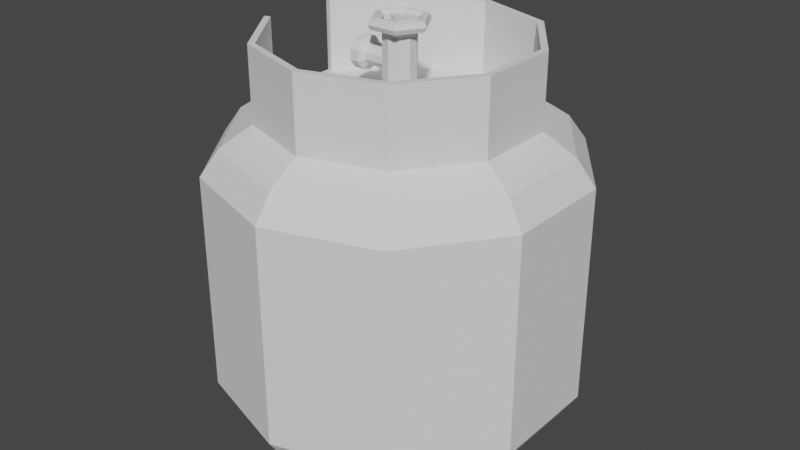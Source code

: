 # Source: gas-base.blend  (saved by Blender 2.82.7; exported with 4.5.12 LTS)
import bpy
from mathutils import Matrix  # noqa: F401  (used for matrix-valued properties, if any)

bpy.ops.wm.read_factory_settings(use_empty=True)
scene = bpy.context.scene
scene.name = 'Scene'

# ---- collections
col_collection = bpy.data.collections.new('Collection'); scene.collection.children.link(col_collection)

# ---- world
world_world = bpy.data.worlds.new('World'); scene.world = world_world
world_world.use_nodes = True; world_world.node_tree.nodes.clear()
_N = world_world.node_tree.nodes; _L = world_world.node_tree.links
n0 = _N.new('ShaderNodeOutputWorld'); n0.name = 'World Output'; n0.location = (300, 300)
n1 = _N.new('ShaderNodeBackground'); n1.name = 'Background'; n1.location = (10, 300)
n1.inputs[0].default_value = (0.05088, 0.05088, 0.05088, 1.0)
_L.new(n1.outputs[0], n0.inputs[0])
n0.is_active_output = True
world_world.color = (0.05088, 0.05088, 0.05088)
world_world.use_sun_shadow = False
world_world.sun_shadow_jitter_overblur = 0.0

# ---- meshes
me_cylinder = bpy.data.meshes.new('Cylinder')
me_cylinder.from_pydata([(0.0, 1.0, -0.2), (0.0, 1.0, 1.0), (0.5878, 0.809, -0.2), (0.5878, 0.809, 1.0), (0.9511, 0.309, -0.2), (0.9511, 0.309, 1.0), (0.9511, -0.309, -0.2), (0.9511, -0.309, 1.0), (0.5878, -0.809, -0.2), (0.5878, -0.809, 1.0), (-8.742e-08, -1.0, -0.2), (-8.742e-08, -1.0, 1.0), (-0.5878, -0.809, -0.2), (-0.5878, -0.809, 1.0), (-0.9511, -0.309, -0.2), (-0.9511, -0.309, 1.0), (-0.9511, 0.309, -0.2), (-0.9511, 0.309, 1.0), (-0.5878, 0.809, -0.2), (-0.5878, 0.809, 1.0), (0.529, 0.7281, 1.138), (6.631e-09, 0.9, 1.138), (0.856, 0.2781, 1.138), (0.856, -0.2781, 1.138), (0.529, -0.7281, 1.138), (-7.205e-08, -0.9, 1.138), (-0.529, -0.7281, 1.138), (-0.856, -0.2781, 1.138), (-0.856, 0.2781, 1.138), (-0.529, 0.7281, 1.138), (0.4761, 0.6553, 1.199), (4.841e-09, 0.81, 1.199), (0.7704, 0.2503, 1.199), (0.7704, -0.2503, 1.199), (0.4761, -0.6553, 1.199), (-6.597e-08, -0.81, 1.199), (-0.4761, -0.6553, 1.199), (-0.7704, -0.2503, 1.199), (-0.7704, 0.2503, 1.199), (-0.4761, 0.6553, 1.199), (0.4285, 0.5898, 1.249), (2.767e-09, 0.729, 1.249), (0.6933, 0.2253, 1.249), (0.6933, -0.2253, 1.249), (0.4285, -0.5898, 1.249), (-6.096e-08, -0.729, 1.249), (-0.4285, -0.5898, 1.249), (-0.6933, -0.2253, 1.249), (-0.6933, 0.2253, 1.249), (-0.4285, 0.5898, 1.249), (0.4071, 0.5603, 1.249), (3.225e-09, 0.6925, 1.249), (0.6587, 0.214, 1.249), (0.6587, -0.214, 1.249), (0.4071, -0.5603, 1.249), (-5.732e-08, -0.6925, 1.249), (-0.4071, -0.5603, 1.249), (-0.6587, -0.214, 1.249), (-0.6587, 0.214, 1.249), (-0.4071, 0.5603, 1.249), (0.4285, 0.5898, 1.649), (2.767e-09, 0.729, 1.649), (0.6933, 0.2253, 1.649), (0.6933, -0.2253, 1.649), (0.4285, -0.5898, 1.649), (-6.096e-08, -0.729, 1.649), (-0.4285, -0.5898, 1.649), (-0.6933, -0.2253, 1.649), (-0.4285, 0.5898, 1.649), (-0.6933, 0.2253, 1.649), (0.4071, 0.5603, 1.649), (3.225e-09, 0.6925, 1.649), (0.6587, 0.214, 1.649), (0.6587, -0.214, 1.649), (0.4071, -0.5603, 1.649), (-5.732e-08, -0.6925, 1.649), (-0.4071, -0.5603, 1.649), (-0.6587, -0.214, 1.649), (-0.4071, 0.5603, 1.649), (-0.6587, 0.214, 1.649), (3.208e-09, 0.9, -0.35), (0.529, 0.7281, -0.35), (0.856, 0.2781, -0.35), (0.856, -0.2781, -0.35), (0.529, -0.7281, -0.35), (-7.547e-08, -0.9, -0.35), (-0.529, -0.7281, -0.35), (-0.856, -0.2781, -0.35), (-0.856, 0.2781, -0.35), (-0.529, 0.7281, -0.35), (3.366e-09, 0.765, -0.39), (0.4497, 0.6189, -0.39), (0.7276, 0.2364, -0.39), (0.7276, -0.2364, -0.39), (0.4497, -0.6189, -0.39), (-6.351e-08, -0.765, -0.39), (-0.4497, -0.6189, -0.39), (-0.7276, -0.2364, -0.39), (-0.7276, 0.2364, -0.39), (-0.4497, 0.6189, -0.39), (2.599e-09, 0.5355, -0.43), (0.3148, 0.4332, -0.43), (0.5093, 0.1655, -0.43), (0.5093, -0.1655, -0.43), (0.3148, -0.4332, -0.43), (-4.422e-08, -0.5355, -0.43), (-0.3148, -0.4332, -0.43), (-0.5093, -0.1655, -0.43), (-0.5093, 0.1655, -0.43), (-0.3148, 0.4332, -0.43), (-5.819e-08, -0.7017, -0.401), (0.4124, -0.5676, -0.401), (0.6673, 0.2168, -0.401), (0.4124, 0.5676, -0.401), (-0.4124, 0.5677, -0.401), (-0.6673, 0.2168, -0.401), (-0.4124, -0.5676, -0.401), (0.6673, -0.2168, -0.401), (3.154e-09, 0.7017, -0.401), (-0.6673, -0.2168, -0.401), (3.744e-09, 0.765, -0.49), (0.4497, 0.6189, -0.49), (0.7276, 0.2364, -0.49), (0.7276, -0.2364, -0.49), (0.4497, -0.6189, -0.49), (-6.313e-08, -0.765, -0.49), (-0.4497, -0.6189, -0.49), (-0.7276, -0.2364, -0.49), (-0.7276, 0.2364, -0.49), (-0.4497, 0.6189, -0.49), (0.4124, -0.5676, -0.501), (0.4124, 0.5676, -0.501), (-0.6673, 0.2168, -0.501), (-5.781e-08, -0.7017, -0.501), (0.6673, 0.2168, -0.501), (-0.4124, 0.5677, -0.501), (-0.4124, -0.5676, -0.501), (0.6673, -0.2168, -0.501), (3.533e-09, 0.7017, -0.501), (-0.6673, -0.2168, -0.501), (0.0524, 0.07213, 1.249), (5.608e-09, 0.08915, 1.249), (0.08479, 0.02755, 1.249), (0.08479, -0.02755, 1.249), (0.0524, -0.07213, 1.249), (-2.186e-09, -0.08915, 1.249), (-0.0524, -0.07213, 1.249), (-0.08479, -0.02755, 1.249), (-0.08479, 0.02755, 1.249), (-0.0524, 0.07213, 1.249), (0.0524, 0.07213, 1.249), (5.608e-09, 0.08915, 1.249), (0.08479, 0.02755, 1.249), (0.08479, -0.02755, 1.249), (0.0524, -0.07213, 1.249), (-2.186e-09, -0.08915, 1.249), (-0.0524, -0.07213, 1.249), (-0.08479, -0.02755, 1.249), (-0.08479, 0.02755, 1.249), (-0.0524, 0.07213, 1.249), (0.0524, 0.07213, 1.649), (1.332e-07, 0.08915, 1.649), (0.08479, 0.02755, 1.649), (0.08479, -0.02755, 1.649), (0.0524, -0.07213, 1.649), (1.254e-07, -0.08915, 1.649), (-0.0524, -0.07213, 1.649), (-0.08479, -0.02755, 1.649), (-0.08479, 0.02755, 1.649), (-0.0524, 0.07213, 1.649), (0.0262, 0.03606, 1.649), (1.299e-07, 0.04458, 1.649), (0.0424, 0.01378, 1.649), (0.0424, -0.01378, 1.649), (0.0262, -0.03606, 1.649), (1.26e-07, -0.04458, 1.649), (-0.0262, -0.03606, 1.649), (-0.0424, -0.01378, 1.649), (-0.0424, 0.01378, 1.649), (-0.0262, 0.03606, 1.649), (0.0131, 0.01803, 1.699), (1.29e-07, 0.02229, 1.699), (0.0212, 0.006888, 1.699), (0.0212, -0.006887, 1.699), (0.0131, -0.01803, 1.699), (1.271e-07, -0.02229, 1.699), (-0.0131, -0.01803, 1.699), (-0.0212, -0.006887, 1.699), (-0.0212, 0.006888, 1.699), (-0.0131, 0.01803, 1.699), (0.08479, 0.02755, 1.482), (0.08479, 0.02755, 1.576), (0.08479, -0.02755, 1.576), (0.08479, -0.02755, 1.482), (-0.0524, 0.07213, 1.482), (-0.0524, 0.07213, 1.576), (1.162e-07, 0.08915, 1.576), (7.365e-08, 0.08915, 1.482), (-0.0524, -0.07213, 1.482), (-0.0524, -0.07213, 1.576), (-0.08479, -0.02755, 1.576), (-0.08479, -0.02755, 1.482), (0.0524, -0.07213, 1.576), (0.0524, -0.07213, 1.482), (0.0524, 0.07213, 1.576), (0.0524, 0.07213, 1.482), (-0.08479, 0.02755, 1.576), (-0.08479, 0.02755, 1.482), (1.084e-07, -0.08915, 1.576), (6.586e-08, -0.08915, 1.482)], [], [(0, 1, 3, 2), (2, 3, 5, 4), (4, 5, 7, 6), (6, 7, 9, 8), (8, 9, 11, 10), (10, 11, 13, 12), (12, 13, 15, 14), (14, 15, 17, 16), (9, 7, 23, 24), (16, 17, 19, 18), (18, 19, 1, 0), (2, 4, 82, 81), (29, 28, 38, 39), (3, 1, 21, 20), (7, 5, 22, 23), (5, 3, 20, 22), (1, 19, 29, 21), (19, 17, 28, 29), (17, 15, 27, 28), (15, 13, 26, 27), (13, 11, 25, 26), (11, 9, 24, 25), (36, 35, 45, 46), (26, 25, 35, 36), (23, 22, 32, 33), (21, 29, 39, 31), (27, 26, 36, 37), (24, 23, 33, 34), (20, 21, 31, 30), (28, 27, 37, 38), (25, 24, 34, 35), (22, 20, 30, 32), (44, 43, 63, 64), (33, 32, 42, 43), (31, 39, 49, 41), (37, 36, 46, 47), (34, 33, 43, 44), (30, 31, 41, 40), (38, 37, 47, 48), (35, 34, 44, 45), (32, 30, 40, 42), (39, 38, 48, 49), (56, 55, 145, 146), (55, 56, 76, 75), (43, 42, 62, 63), (54, 55, 75, 74), (41, 49, 68, 61), (48, 47, 57, 58), (42, 40, 60, 62), (48, 58, 79, 69), (53, 54, 74, 73), (49, 48, 69, 68), (63, 62, 72, 73), (61, 68, 78, 71), (67, 66, 76, 77), (64, 63, 73, 74), (60, 61, 71, 70), (65, 64, 74, 75), (62, 60, 70, 72), (68, 69, 79, 78), (66, 65, 75, 76), (56, 57, 77, 76), (45, 44, 64, 65), (46, 45, 65, 66), (51, 50, 70, 71), (57, 47, 67, 77), (58, 59, 78, 79), (47, 46, 66, 67), (50, 52, 72, 70), (59, 51, 71, 78), (52, 53, 73, 72), (40, 41, 61, 60), (87, 88, 98, 97), (18, 0, 80, 89), (16, 18, 89, 88), (14, 16, 88, 87), (12, 14, 87, 86), (10, 12, 86, 85), (8, 10, 85, 84), (6, 8, 84, 83), (0, 2, 81, 80), (4, 6, 83, 82), (111, 110, 105, 104), (84, 85, 95, 94), (81, 82, 92, 91), (88, 89, 99, 98), (85, 86, 96, 95), (82, 83, 93, 92), (89, 80, 90, 99), (86, 87, 97, 96), (83, 84, 94, 93), (80, 81, 91, 90), (100, 101, 102, 103, 104, 105, 106, 107, 108, 109), (113, 112, 102, 101), (115, 114, 109, 108), (110, 116, 106, 105), (112, 117, 103, 102), (114, 118, 100, 109), (116, 119, 107, 106), (117, 111, 104, 103), (118, 113, 101, 100), (119, 115, 108, 107), (110, 111, 130, 133), (97, 98, 128, 127), (113, 118, 138, 131), (112, 113, 131, 134), (96, 97, 127, 126), (115, 119, 139, 132), (114, 115, 132, 135), (95, 96, 126, 125), (116, 110, 133, 136), (94, 95, 125, 124), (127, 128, 132, 139), (120, 121, 131, 138), (123, 124, 130, 137), (126, 127, 139, 136), (129, 120, 138, 135), (122, 123, 137, 134), (125, 126, 136, 133), (128, 129, 135, 132), (121, 122, 134, 131), (124, 125, 133, 130), (90, 91, 121, 120), (111, 117, 137, 130), (98, 99, 129, 128), (91, 92, 122, 121), (119, 116, 136, 139), (99, 90, 120, 129), (92, 93, 123, 122), (118, 114, 135, 138), (93, 94, 124, 123), (117, 112, 134, 137), (146, 145, 155, 156), (53, 52, 142, 143), (51, 59, 149, 141), (57, 56, 146, 147), (54, 53, 143, 144), (50, 51, 141, 140), (58, 57, 147, 148), (55, 54, 144, 145), (52, 50, 140, 142), (59, 58, 148, 149), (192, 191, 162, 163), (143, 142, 152, 153), (141, 149, 159, 151), (147, 146, 156, 157), (144, 143, 153, 154), (140, 141, 151, 150), (148, 147, 157, 158), (145, 144, 154, 155), (142, 140, 150, 152), (149, 148, 158, 159), (167, 166, 176, 177), (196, 195, 169, 161), (200, 199, 166, 167), (202, 192, 163, 164), (204, 196, 161, 160), (206, 200, 167, 168), (208, 202, 164, 165), (191, 204, 160, 162), (195, 206, 168, 169), (199, 208, 165, 166), (174, 173, 183, 184), (164, 163, 173, 174), (160, 161, 171, 170), (168, 167, 177, 178), (165, 164, 174, 175), (162, 160, 170, 172), (169, 168, 178, 179), (166, 165, 175, 176), (163, 162, 172, 173), (161, 169, 179, 171), (180, 181, 189, 188, 187, 186, 185, 184, 183, 182), (170, 171, 181, 180), (178, 177, 187, 188), (175, 174, 184, 185), (172, 170, 180, 182), (179, 178, 188, 189), (176, 175, 185, 186), (173, 172, 182, 183), (171, 179, 189, 181), (177, 176, 186, 187), (156, 155, 209, 198), (198, 209, 208, 199), (159, 158, 207, 194), (194, 207, 206, 195), (152, 150, 205, 190), (190, 205, 204, 191), (155, 154, 203, 209), (209, 203, 202, 208), (158, 157, 201, 207), (207, 201, 200, 206), (150, 151, 197, 205), (205, 197, 196, 204), (154, 153, 193, 203), (203, 193, 192, 202), (157, 156, 198, 201), (201, 198, 199, 200), (151, 159, 194, 197), (197, 194, 195, 196), (153, 152, 190, 193), (193, 190, 191, 192)])
_uv = me_cylinder.uv_layers.new(name='UVMap')
_uv.uv.foreach_set('vector', [1.0, 0.5, 1.0, 1.0, 0.9, 1.0, 0.9, 0.5, 0.9, 0.5, 0.9, 1.0, 0.8, 1.0, 0.8, 0.5, 0.8, 0.5, 0.8, 1.0, 0.7, 1.0, 0.7, 0.5, 0.7, 0.5, 0.7, 1.0, 0.6, 1.0, 0.6, 0.5, 0.6, 0.5, 0.6, 1.0, 0.5, 1.0, 0.5, 0.5, 0.5, 0.5, 0.5, 1.0, 0.4, 1.0, 0.4, 0.5, 0.4, 0.5, 0.4, 1.0, 0.3, 1.0, 0.3, 0.5, 0.3, 0.5, 0.3, 1.0, 0.2, 1.0, 0.2, 0.5, 0.6, 1.0, 0.7, 1.0, 0.7, 1.0, 0.6, 1.0, 0.2, 0.5, 0.2, 1.0, 0.1, 1.0, 0.1, 0.5, 0.1, 0.5, 0.1, 1.0, -7.451e-08, 1.0, -7.451e-08, 0.5, 0.9, 0.5, 0.8, 0.5, 0.8, 0.5, 0.9, 0.5, 0.1, 1.0, 0.2, 1.0, 0.2, 1.0, 0.1, 1.0, 0.9, 1.0, 1.0, 1.0, 1.0, 1.0, 0.9, 1.0, 0.7, 1.0, 0.8, 1.0, 0.8, 1.0, 0.7, 1.0, 0.8, 1.0, 0.9, 1.0, 0.9, 1.0, 0.8, 1.0, -7.451e-08, 1.0, 0.1, 1.0, 0.1, 1.0, -7.451e-08, 1.0, 0.1, 1.0, 0.2, 1.0, 0.2, 1.0, 0.1, 1.0, 0.2, 1.0, 0.3, 1.0, 0.3, 1.0, 0.2, 1.0, 0.3, 1.0, 0.4, 1.0, 0.4, 1.0, 0.3, 1.0, 0.4, 1.0, 0.5, 1.0, 0.5, 1.0, 0.4, 1.0, 0.5, 1.0, 0.6, 1.0, 0.6, 1.0, 0.5, 1.0, 0.4, 1.0, 0.5, 1.0, 0.5, 1.0, 0.4, 1.0, 0.4, 1.0, 0.5, 1.0, 0.5, 1.0, 0.4, 1.0, 0.7, 1.0, 0.8, 1.0, 0.8, 1.0, 0.7, 1.0, -7.451e-08, 1.0, 0.1, 1.0, 0.1, 1.0, -7.451e-08, 1.0, 0.3, 1.0, 0.4, 1.0, 0.4, 1.0, 0.3, 1.0, 0.6, 1.0, 0.7, 1.0, 0.7, 1.0, 0.6, 1.0, 0.9, 1.0, 1.0, 1.0, 1.0, 1.0, 0.9, 1.0, 0.2, 1.0, 0.3, 1.0, 0.3, 1.0, 0.2, 1.0, 0.5, 1.0, 0.6, 1.0, 0.6, 1.0, 0.5, 1.0, 0.8, 1.0, 0.9, 1.0, 0.9, 1.0, 0.8, 1.0, 0.6, 1.0, 0.7, 1.0, 0.7, 1.0, 0.6, 1.0, 0.7, 1.0, 0.8, 1.0, 0.8, 1.0, 0.7, 1.0, -7.451e-08, 1.0, 0.1, 1.0, 0.1, 1.0, -7.451e-08, 1.0, 0.3, 1.0, 0.4, 1.0, 0.4, 1.0, 0.3, 1.0, 0.6, 1.0, 0.7, 1.0, 0.7, 1.0, 0.6, 1.0, 0.9, 1.0, 1.0, 1.0, 1.0, 1.0, 0.9, 1.0, 0.2, 1.0, 0.3, 1.0, 0.3, 1.0, 0.2, 1.0, 0.5, 1.0, 0.6, 1.0, 0.6, 1.0, 0.5, 1.0, 0.8, 1.0, 0.9, 1.0, 0.9, 1.0, 0.8, 1.0, 0.1, 1.0, 0.2, 1.0, 0.2, 1.0, 0.1, 1.0, 0.1089, 0.05584, 0.25, 0.01, 0.25, 0.01, 0.1089, 0.05584, 0.25, 0.01, 0.1089, 0.05584, 0.1089, 0.05584, 0.25, 0.01, 0.7, 1.0, 0.8, 1.0, 0.8, 1.0, 0.7, 1.0, 0.3911, 0.05584, 0.25, 0.01, 0.25, 0.01, 0.3911, 0.05584, -7.451e-08, 1.0, 0.1, 1.0, 0.1, 1.0, -7.451e-08, 1.0, 0.2, 1.0, 0.3, 1.0, 0.3, 1.0, 0.2, 1.0, 0.8, 1.0, 0.9, 1.0, 0.9, 1.0, 0.8, 1.0, 0.2, 1.0, 0.2, 1.0, 0.2, 1.0, 0.2, 1.0, 0.4783, 0.1758, 0.3911, 0.05584, 0.3911, 0.05584, 0.4783, 0.1758, 0.1, 1.0, 0.2, 1.0, 0.2, 1.0, 0.1, 1.0, 0.7, 1.0, 0.8, 1.0, 0.8, 1.0, 0.7, 1.0, -7.451e-08, 1.0, 0.1, 1.0, 0.1, 1.0, -7.451e-08, 1.0, 0.3, 1.0, 0.4, 1.0, 0.4, 1.0, 0.3, 1.0, 0.6, 1.0, 0.7, 1.0, 0.7, 1.0, 0.6, 1.0, 0.9, 1.0, 1.0, 1.0, 1.0, 1.0, 0.9, 1.0, 0.5, 1.0, 0.6, 1.0, 0.6, 1.0, 0.5, 1.0, 0.8, 1.0, 0.9, 1.0, 0.9, 1.0, 0.8, 1.0, 0.1, 1.0, 0.2, 1.0, 0.2, 1.0, 0.1, 1.0, 0.4, 1.0, 0.5, 1.0, 0.5, 1.0, 0.4, 1.0, 0.1089, 0.05584, 0.02175, 0.1758, 0.02175, 0.1758, 0.1089, 0.05584, 0.5, 1.0, 0.6, 1.0, 0.6, 1.0, 0.5, 1.0, 0.4, 1.0, 0.5, 1.0, 0.5, 1.0, 0.4, 1.0, 0.25, 0.49, 0.3911, 0.4442, 0.3911, 0.4442, 0.25, 0.49, 0.3, 1.0, 0.3, 1.0, 0.3, 1.0, 0.3, 1.0, 0.02175, 0.3242, 0.1089, 0.4442, 0.1089, 0.4442, 0.02175, 0.3242, 0.3, 1.0, 0.4, 1.0, 0.4, 1.0, 0.3, 1.0, 0.3911, 0.4442, 0.4783, 0.3242, 0.4783, 0.3242, 0.3911, 0.4442, 0.1089, 0.4442, 0.25, 0.49, 0.25, 0.49, 0.1089, 0.4442, 0.4783, 0.3242, 0.4783, 0.1758, 0.4783, 0.1758, 0.4783, 0.3242, 0.9, 1.0, 1.0, 1.0, 1.0, 1.0, 0.9, 1.0, 0.3, 0.5, 0.2, 0.5, 0.2, 0.5, 0.3, 0.5, 0.1, 0.5, -7.451e-08, 0.5, -7.451e-08, 0.5, 0.1, 0.5, 0.2, 0.5, 0.1, 0.5, 0.1, 0.5, 0.2, 0.5, 0.3, 0.5, 0.2, 0.5, 0.2, 0.5, 0.3, 0.5, 0.4, 0.5, 0.3, 0.5, 0.3, 0.5, 0.4, 0.5, 0.5, 0.5, 0.4, 0.5, 0.4, 0.5, 0.5, 0.5, 0.6, 0.5, 0.5, 0.5, 0.5, 0.5, 0.6, 0.5, 0.7, 0.5, 0.6, 0.5, 0.6, 0.5, 0.7, 0.5, 1.0, 0.5, 0.9, 0.5, 0.9, 0.5, 1.0, 0.5, 0.8, 0.5, 0.7, 0.5, 0.7, 0.5, 0.8, 0.5, 0.6, 0.5, 0.5, 0.5, 0.5, 0.5, 0.6, 0.5, 0.6, 0.5, 0.5, 0.5, 0.5, 0.5, 0.6, 0.5, 0.9, 0.5, 0.8, 0.5, 0.8, 0.5, 0.9, 0.5, 0.2, 0.5, 0.1, 0.5, 0.1, 0.5, 0.2, 0.5, 0.5, 0.5, 0.4, 0.5, 0.4, 0.5, 0.5, 0.5, 0.8, 0.5, 0.7, 0.5, 0.7, 0.5, 0.8, 0.5, 0.1, 0.5, -7.451e-08, 0.5, -7.451e-08, 0.5, 0.1, 0.5, 0.4, 0.5, 0.3, 0.5, 0.3, 0.5, 0.4, 0.5, 0.7, 0.5, 0.6, 0.5, 0.6, 0.5, 0.7, 0.5, 1.0, 0.5, 0.9, 0.5, 0.9, 0.5, 1.0, 0.5, 0.75, 0.49, 0.8911, 0.4442, 0.9783, 0.3242, 0.9783, 0.1758, 0.8911, 0.05584, 0.75, 0.01, 0.6089, 0.05584, 0.5217, 0.1758, 0.5217, 0.3242, 0.6089, 0.4442, 0.9, 0.5, 0.8, 0.5, 0.8, 0.5, 0.9, 0.5, 0.2, 0.5, 0.1, 0.5, 0.1, 0.5, 0.2, 0.5, 0.5, 0.5, 0.4, 0.5, 0.4, 0.5, 0.5, 0.5, 0.8, 0.5, 0.7, 0.5, 0.7, 0.5, 0.8, 0.5, 0.1, 0.5, -7.451e-08, 0.5, -7.451e-08, 0.5, 0.1, 0.5, 0.4, 0.5, 0.3, 0.5, 0.3, 0.5, 0.4, 0.5, 0.7, 0.5, 0.6, 0.5, 0.6, 0.5, 0.7, 0.5, 1.0, 0.5, 0.9, 0.5, 0.9, 0.5, 1.0, 0.5, 0.3, 0.5, 0.2, 0.5, 0.2, 0.5, 0.3, 0.5, 0.5, 0.5, 0.6, 0.5, 0.6, 0.5, 0.5, 0.5, 0.3, 0.5, 0.2, 0.5, 0.2, 0.5, 0.3, 0.5, 0.9, 0.5, 1.0, 0.5, 1.0, 0.5, 0.9, 0.5, 0.8, 0.5, 0.9, 0.5, 0.9, 0.5, 0.8, 0.5, 0.4, 0.5, 0.3, 0.5, 0.3, 0.5, 0.4, 0.5, 0.2, 0.5, 0.3, 0.5, 0.3, 0.5, 0.2, 0.5, 0.1, 0.5, 0.2, 0.5, 0.2, 0.5, 0.1, 0.5, 0.5, 0.5, 0.4, 0.5, 0.4, 0.5, 0.5, 0.5, 0.4, 0.5, 0.5, 0.5, 0.5, 0.5, 0.4, 0.5, 0.6, 0.5, 0.5, 0.5, 0.5, 0.5, 0.6, 0.5, 0.3, 0.5, 0.2, 0.5, 0.2, 0.5, 0.3, 0.5, 1.0, 0.5, 0.9, 0.5, 0.9, 0.5, 1.0, 0.5, 0.7, 0.5, 0.6, 0.5, 0.6, 0.5, 0.7, 0.5, 0.4, 0.5, 0.3, 0.5, 0.3, 0.5, 0.4, 0.5, 0.1, 0.5, -7.451e-08, 0.5, -7.451e-08, 0.5, 0.1, 0.5, 0.8, 0.5, 0.7, 0.5, 0.7, 0.5, 0.8, 0.5, 0.5, 0.5, 0.4, 0.5, 0.4, 0.5, 0.5, 0.5, 0.2, 0.5, 0.1, 0.5, 0.1, 0.5, 0.2, 0.5, 0.9, 0.5, 0.8, 0.5, 0.8, 0.5, 0.9, 0.5, 0.6, 0.5, 0.5, 0.5, 0.5, 0.5, 0.6, 0.5, 1.0, 0.5, 0.9, 0.5, 0.9, 0.5, 1.0, 0.5, 0.6, 0.5, 0.7, 0.5, 0.7, 0.5, 0.6, 0.5, 0.2, 0.5, 0.1, 0.5, 0.1, 0.5, 0.2, 0.5, 0.9, 0.5, 0.8, 0.5, 0.8, 0.5, 0.9, 0.5, 0.3, 0.5, 0.4, 0.5, 0.4, 0.5, 0.3, 0.5, 0.1, 0.5, -7.451e-08, 0.5, -7.451e-08, 0.5, 0.1, 0.5, 0.8, 0.5, 0.7, 0.5, 0.7, 0.5, 0.8, 0.5, -7.451e-08, 0.5, 0.1, 0.5, 0.1, 0.5, -7.451e-08, 0.5, 0.7, 0.5, 0.6, 0.5, 0.6, 0.5, 0.7, 0.5, 0.7, 0.5, 0.8, 0.5, 0.8, 0.5, 0.7, 0.5, 0.1089, 0.05584, 0.25, 0.01, 0.25, 0.01, 0.1089, 0.05584, 0.4783, 0.1758, 0.4783, 0.3242, 0.4783, 0.3242, 0.4783, 0.1758, 0.25, 0.49, 0.1089, 0.4442, 0.1089, 0.4442, 0.25, 0.49, 0.02175, 0.1758, 0.1089, 0.05584, 0.1089, 0.05584, 0.02175, 0.1758, 0.3911, 0.05584, 0.4783, 0.1758, 0.4783, 0.1758, 0.3911, 0.05584, 0.3911, 0.4442, 0.25, 0.49, 0.25, 0.49, 0.3911, 0.4442, 0.2, 1.0, 0.3, 1.0, 0.3, 1.0, 0.2, 1.0, 0.25, 0.01, 0.3911, 0.05584, 0.3911, 0.05584, 0.25, 0.01, 0.4783, 0.3242, 0.3911, 0.4442, 0.3911, 0.4442, 0.4783, 0.3242, 0.1089, 0.4442, 0.02175, 0.3242, 0.02175, 0.3242, 0.1089, 0.4442, 0.4783, 0.1758, 0.4783, 0.3242, 0.4783, 0.3242, 0.4783, 0.1758, 0.4783, 0.1758, 0.4783, 0.3242, 0.4783, 0.3242, 0.4783, 0.1758, 0.25, 0.49, 0.1089, 0.4442, 0.1089, 0.4442, 0.25, 0.49, 0.02175, 0.1758, 0.1089, 0.05584, 0.1089, 0.05584, 0.02175, 0.1758, 0.3911, 0.05584, 0.4783, 0.1758, 0.4783, 0.1758, 0.3911, 0.05584, 0.3911, 0.4442, 0.25, 0.49, 0.25, 0.49, 0.3911, 0.4442, 0.2, 1.0, 0.3, 1.0, 0.3, 1.0, 0.2, 1.0, 0.25, 0.01, 0.3911, 0.05584, 0.3911, 0.05584, 0.25, 0.01, 0.4783, 0.3242, 0.3911, 0.4442, 0.3911, 0.4442, 0.4783, 0.3242, 0.1089, 0.4442, 0.02175, 0.3242, 0.02175, 0.3242, 0.1089, 0.4442, 0.02175, 0.1758, 0.1089, 0.05584, 0.1089, 0.05584, 0.02175, 0.1758, 0.25, 0.49, 0.1089, 0.4442, 0.1089, 0.4442, 0.25, 0.49, 0.02175, 0.1758, 0.1089, 0.05584, 0.1089, 0.05584, 0.02175, 0.1758, 0.3911, 0.05584, 0.4783, 0.1758, 0.4783, 0.1758, 0.3911, 0.05584, 0.3911, 0.4442, 0.25, 0.49, 0.25, 0.49, 0.3911, 0.4442, 0.2, 1.0, 0.3, 1.0, 0.3, 1.0, 0.2, 1.0, 0.25, 0.01, 0.3911, 0.05584, 0.3911, 0.05584, 0.25, 0.01, 0.4783, 0.3242, 0.3911, 0.4442, 0.3911, 0.4442, 0.4783, 0.3242, 0.1089, 0.4442, 0.02175, 0.3242, 0.02175, 0.3242, 0.1089, 0.4442, 0.1089, 0.05584, 0.25, 0.01, 0.25, 0.01, 0.1089, 0.05584, 0.3911, 0.05584, 0.4783, 0.1758, 0.4783, 0.1758, 0.3911, 0.05584, 0.3911, 0.05584, 0.4783, 0.1758, 0.4783, 0.1758, 0.3911, 0.05584, 0.3911, 0.4442, 0.25, 0.49, 0.25, 0.49, 0.3911, 0.4442, 0.2, 1.0, 0.3, 1.0, 0.3, 1.0, 0.2, 1.0, 0.25, 0.01, 0.3911, 0.05584, 0.3911, 0.05584, 0.25, 0.01, 0.4783, 0.3242, 0.3911, 0.4442, 0.3911, 0.4442, 0.4783, 0.3242, 0.1089, 0.4442, 0.02175, 0.3242, 0.02175, 0.3242, 0.1089, 0.4442, 0.1089, 0.05584, 0.25, 0.01, 0.25, 0.01, 0.1089, 0.05584, 0.4783, 0.1758, 0.4783, 0.3242, 0.4783, 0.3242, 0.4783, 0.1758, 0.25, 0.49, 0.1089, 0.4442, 0.1089, 0.4442, 0.25, 0.49, 0.3911, 0.4442, 0.25, 0.49, 0.1089, 0.4442, 0.02175, 0.3242, 0.02175, 0.1758, 0.1089, 0.05584, 0.25, 0.01, 0.3911, 0.05584, 0.4783, 0.1758, 0.4783, 0.3242, 0.3911, 0.4442, 0.25, 0.49, 0.25, 0.49, 0.3911, 0.4442, 0.2, 1.0, 0.3, 1.0, 0.3, 1.0, 0.2, 1.0, 0.25, 0.01, 0.3911, 0.05584, 0.3911, 0.05584, 0.25, 0.01, 0.4783, 0.3242, 0.3911, 0.4442, 0.3911, 0.4442, 0.4783, 0.3242, 0.1089, 0.4442, 0.02175, 0.3242, 0.02175, 0.3242, 0.1089, 0.4442, 0.1089, 0.05584, 0.25, 0.01, 0.25, 0.01, 0.1089, 0.05584, 0.4783, 0.1758, 0.4783, 0.3242, 0.4783, 0.3242, 0.4783, 0.1758, 0.25, 0.49, 0.1089, 0.4442, 0.1089, 0.4442, 0.25, 0.49, 0.02175, 0.1758, 0.1089, 0.05584, 0.1089, 0.05584, 0.02175, 0.1758, 0.1089, 0.05584, 0.25, 0.01, 0.25, 0.01, 0.1089, 0.05584, 0.1089, 0.05584, 0.25, 0.01, 0.25, 0.01, 0.1089, 0.05584, 0.1089, 0.4442, 0.02175, 0.3242, 0.02175, 0.3242, 0.1089, 0.4442, 0.1089, 0.4442, 0.02175, 0.3242, 0.02175, 0.3242, 0.1089, 0.4442, 0.4783, 0.3242, 0.3911, 0.4442, 0.3911, 0.4442, 0.4783, 0.3242, 0.4783, 0.3242, 0.3911, 0.4442, 0.3911, 0.4442, 0.4783, 0.3242, 0.25, 0.01, 0.3911, 0.05584, 0.3911, 0.05584, 0.25, 0.01, 0.25, 0.01, 0.3911, 0.05584, 0.3911, 0.05584, 0.25, 0.01, 0.2, 1.0, 0.3, 1.0, 0.3, 1.0, 0.2, 1.0, 0.2, 1.0, 0.3, 1.0, 0.3, 1.0, 0.2, 1.0, 0.3911, 0.4442, 0.25, 0.49, 0.25, 0.49, 0.3911, 0.4442, 0.3911, 0.4442, 0.25, 0.49, 0.25, 0.49, 0.3911, 0.4442, 0.3911, 0.05584, 0.4783, 0.1758, 0.4783, 0.1758, 0.3911, 0.05584, 0.3911, 0.05584, 0.4783, 0.1758, 0.4783, 0.1758, 0.3911, 0.05584, 0.02175, 0.1758, 0.1089, 0.05584, 0.1089, 0.05584, 0.02175, 0.1758, 0.02175, 0.1758, 0.1089, 0.05584, 0.1089, 0.05584, 0.02175, 0.1758, 0.25, 0.49, 0.1089, 0.4442, 0.1089, 0.4442, 0.25, 0.49, 0.25, 0.49, 0.1089, 0.4442, 0.1089, 0.4442, 0.25, 0.49, 0.4783, 0.1758, 0.4783, 0.3242, 0.4783, 0.3242, 0.4783, 0.1758, 0.4783, 0.1758, 0.4783, 0.3242, 0.4783, 0.3242, 0.4783, 0.1758])
me_cylinder.use_remesh_fix_poles = True
me_cylinder.use_remesh_preserve_attributes = False
me_cylinder.use_mirror_vertex_groups = False
me_cylinder.update()
me_torus = bpy.data.meshes.new('Torus')
me_torus.from_pydata([(0.8152, -0.001998, -0.5308), (0.7537, -0.001998, -0.4031), (0.6156, -0.001998, -0.3716), (0.5048, -0.001998, -0.4599), (0.5048, -0.001998, -0.6016), (0.6156, -0.001998, -0.6899), (0.7537, -0.001998, -0.6584), (0.407, 0.705, -0.5308), (0.3763, 0.6517, -0.4031), (0.3072, 0.5321, -0.3716), (0.2518, 0.4362, -0.4599), (0.2518, 0.4362, -0.6016), (0.3072, 0.5321, -0.6899), (0.3763, 0.6517, -0.6584), (-0.4093, 0.705, -0.5308), (-0.3786, 0.6517, -0.4031), (-0.3095, 0.5321, -0.3716), (-0.2541, 0.4362, -0.4599), (-0.2541, 0.4362, -0.6016), (-0.3095, 0.5321, -0.6899), (-0.3786, 0.6517, -0.6584), (-0.8175, -0.001998, -0.5308), (-0.756, -0.001998, -0.4031), (-0.6179, -0.001998, -0.3716), (-0.5071, -0.001998, -0.4599), (-0.5071, -0.001998, -0.6016), (-0.6179, -0.001998, -0.6899), (-0.756, -0.001998, -0.6584), (-0.4093, -0.7089, -0.5308), (-0.3786, -0.6557, -0.4031), (-0.3095, -0.5361, -0.3716), (-0.2541, -0.4402, -0.4599), (-0.2541, -0.4402, -0.6016), (-0.3095, -0.5361, -0.6899), (-0.3786, -0.6557, -0.6584), (0.407, -0.7089, -0.5308), (0.3763, -0.6557, -0.4031), (0.3072, -0.5361, -0.3716), (0.2518, -0.4402, -0.4599), (0.2518, -0.4402, -0.6016), (0.3072, -0.5361, -0.6899), (0.3763, -0.6557, -0.6584), (-0.2541, -0.4402, -0.4599), (-0.2541, -0.4402, -0.6016), (-0.1372, -0.7089, -0.5308), (0.1349, -0.7089, -0.5308), (-0.127, -0.6557, -0.4031), (0.1247, -0.6557, -0.4031), (-0.1039, -0.5361, -0.3716), (0.1016, -0.5361, -0.3716), (-0.08548, -0.4402, -0.4599), (0.08317, -0.4402, -0.4599), (-0.08548, -0.4402, -0.6016), (0.08317, -0.4402, -0.6016), (-0.1039, -0.5361, -0.6899), (0.1016, -0.5361, -0.6899), (-0.127, -0.6557, -0.6584), (0.1247, -0.6557, -0.6584), (-0.6814, -0.2376, -0.5308), (-0.5454, -0.4733, -0.5308), (-0.6302, -0.2199, -0.4031), (-0.5044, -0.4378, -0.4031), (-0.5151, -0.18, -0.3716), (-0.4123, -0.3581, -0.3716), (-0.4228, -0.1481, -0.4599), (-0.3385, -0.2941, -0.4599), (-0.4228, -0.1481, -0.6016), (-0.3385, -0.2941, -0.6016), (-0.5151, -0.18, -0.6899), (-0.4123, -0.3581, -0.6899), (-0.6302, -0.2199, -0.6584), (-0.5044, -0.4378, -0.6584), (-0.5454, 0.4693, -0.5308), (-0.6814, 0.2337, -0.5308), (-0.5044, 0.4338, -0.4031), (-0.6302, 0.2159, -0.4031), (-0.4123, 0.3541, -0.3716), (-0.5151, 0.176, -0.3716), (-0.3385, 0.2901, -0.4599), (-0.4228, 0.1441, -0.4599), (-0.3385, 0.2901, -0.6016), (-0.4228, 0.1441, -0.6016), (-0.4123, 0.3541, -0.6899), (-0.5151, 0.176, -0.6899), (-0.5044, 0.4338, -0.6584), (-0.6302, 0.2159, -0.6584), (0.6841, -0.229, -0.5308), (0.548, -0.4647, -0.5308), (0.6325, -0.2119, -0.4031), (0.5067, -0.4298, -0.4031), (0.5165, -0.1735, -0.3716), (0.4138, -0.3515, -0.3716), (0.4236, -0.1427, -0.4599), (0.3392, -0.2888, -0.4599), (0.4236, -0.1427, -0.6016), (0.3392, -0.2888, -0.6016), (0.5165, -0.1735, -0.6899), (0.4138, -0.3515, -0.6899), (0.6325, -0.2119, -0.6584), (0.5067, -0.4298, -0.6584), (0.6791, 0.2337, -0.5308), (0.5431, 0.4693, -0.5308), (0.6279, 0.2159, -0.4031), (0.5021, 0.4338, -0.4031), (0.5128, 0.176, -0.3716), (0.41, 0.3541, -0.3716), (0.4205, 0.1441, -0.4599), (0.3362, 0.2901, -0.4599), (0.4205, 0.1441, -0.6016), (0.3362, 0.2901, -0.6016), (0.5128, 0.176, -0.6899), (0.41, 0.3541, -0.6899), (0.6279, 0.2159, -0.6584), (0.5021, 0.4338, -0.6584), (0.1349, 0.705, -0.5308), (-0.1372, 0.705, -0.5308), (0.1247, 0.6517, -0.4031), (-0.127, 0.6517, -0.4031), (0.1016, 0.5321, -0.3716), (-0.1039, 0.5321, -0.3716), (0.08317, 0.4362, -0.4599), (-0.08548, 0.4362, -0.4599), (0.08317, 0.4362, -0.6016), (-0.08548, 0.4362, -0.6016), (0.1016, 0.5321, -0.6899), (-0.1039, 0.5321, -0.6899), (0.1247, 0.6517, -0.6584), (-0.127, 0.6517, -0.6584), (-0.08548, -0.4402, -0.4599), (0.08317, -0.4402, -0.4599), (-0.08548, -0.4402, -0.6016), (0.08317, -0.4402, -0.6016), (-0.4228, -0.1481, -0.4599), (-0.3385, -0.2941, -0.4599), (-0.4228, -0.1481, -0.6016), (-0.3385, -0.2941, -0.6016), (-0.3385, 0.2901, -0.4599), (-0.4228, 0.1441, -0.4599), (-0.3385, 0.2901, -0.6016), (-0.4228, 0.1441, -0.6016), (0.4236, -0.1427, -0.4599), (0.3392, -0.2888, -0.4599), (0.4236, -0.1427, -0.6016), (0.3392, -0.2888, -0.6016), (0.4205, 0.1441, -0.4599), (0.3362, 0.2901, -0.4599), (0.4205, 0.1441, -0.6016), (0.3362, 0.2901, -0.6016), (0.08317, 0.4362, -0.4599), (-0.08548, 0.4362, -0.4599), (0.08317, 0.4362, -0.6016), (-0.08548, 0.4362, -0.6016), (-0.08548, -0.4402, -0.4599), (0.08317, -0.4402, -0.4599), (-0.08548, -0.4402, -0.6016), (0.08317, -0.4402, -0.6016), (-0.4228, -0.1481, -0.4599), (-0.3385, -0.2941, -0.4599), (-0.4228, -0.1481, -0.6016), (-0.3385, -0.2941, -0.6016), (-0.3385, 0.2901, -0.4599), (-0.4228, 0.1441, -0.4599), (-0.3385, 0.2901, -0.6016), (-0.4228, 0.1441, -0.6016), (0.4236, -0.1427, -0.4599), (0.3392, -0.2888, -0.4599), (0.4236, -0.1427, -0.6016), (0.3392, -0.2888, -0.6016), (0.4205, 0.1441, -0.4599), (0.3362, 0.2901, -0.4599), (0.4205, 0.1441, -0.6016), (0.3362, 0.2901, -0.6016), (0.08317, 0.4362, -0.4599), (-0.08548, 0.4362, -0.4599), (0.08317, 0.4362, -0.6016), (-0.08548, 0.4362, -0.6016), (-0.4228, -0.1481, -0.4599), (-0.3385, -0.2941, -0.4599), (-0.4228, -0.1481, -0.6016), (-0.3385, -0.2941, -0.6016), (0.4205, 0.1441, -0.4599), (0.3362, 0.2901, -0.4599), (0.4205, 0.1441, -0.6016), (0.3362, 0.2901, -0.6016), (0.1368, -0.01974, -0.4599), (0.05245, 0.1263, -0.4599), (0.1368, -0.01974, -0.6016), (0.05245, 0.1263, -0.6016), (-0.08548, -0.1126, -0.4599), (0.08317, -0.1126, -0.4599), (-0.08548, -0.1126, -0.6016), (0.08317, -0.1126, -0.6016), (-0.05475, 0.1263, -0.4599), (-0.1391, -0.01974, -0.4599), (-0.05475, 0.1263, -0.6016), (-0.1391, -0.01974, -0.6016)], [], [(101, 7, 8, 103), (103, 8, 9, 105), (105, 9, 10, 107), (107, 10, 11, 109), (109, 11, 12, 111), (111, 12, 13, 113), (113, 13, 7, 101), (115, 14, 15, 117), (117, 15, 16, 119), (119, 16, 17, 121), (121, 17, 18, 123), (123, 18, 19, 125), (125, 19, 20, 127), (127, 20, 14, 115), (73, 21, 22, 75), (75, 22, 23, 77), (77, 23, 24, 79), (79, 24, 25, 81), (81, 25, 26, 83), (83, 26, 27, 85), (85, 27, 21, 73), (59, 28, 29, 61), (61, 29, 30, 63), (63, 30, 31, 65), (65, 31, 32, 67), (67, 32, 33, 69), (69, 33, 34, 71), (71, 34, 28, 59), (45, 35, 36, 47), (47, 36, 37, 49), (49, 37, 38, 51), (51, 38, 39, 53), (53, 39, 40, 55), (55, 40, 41, 57), (57, 41, 35, 45), (86, 0, 1, 88), (88, 1, 2, 90), (90, 2, 3, 92), (92, 3, 4, 94), (94, 4, 5, 96), (96, 5, 6, 98), (98, 6, 0, 86), (31, 32, 43, 42), (34, 56, 44, 28), (56, 57, 45, 44), (33, 54, 56, 34), (54, 55, 57, 56), (32, 52, 54, 33), (52, 53, 55, 54), (31, 50, 52, 32), (121, 123, 151, 149), (30, 48, 50, 31), (48, 49, 51, 50), (29, 46, 48, 30), (46, 47, 49, 48), (28, 44, 46, 29), (44, 45, 47, 46), (27, 70, 58, 21), (70, 71, 59, 58), (26, 68, 70, 27), (68, 69, 71, 70), (25, 66, 68, 26), (66, 67, 69, 68), (24, 64, 66, 25), (64, 65, 133, 132), (23, 62, 64, 24), (62, 63, 65, 64), (22, 60, 62, 23), (60, 61, 63, 62), (21, 58, 60, 22), (58, 59, 61, 60), (20, 84, 72, 14), (84, 85, 73, 72), (19, 82, 84, 20), (82, 83, 85, 84), (18, 80, 82, 19), (80, 81, 83, 82), (17, 78, 80, 18), (52, 50, 128, 130), (16, 76, 78, 17), (76, 77, 79, 78), (15, 74, 76, 16), (74, 75, 77, 76), (14, 72, 74, 15), (72, 73, 75, 74), (41, 99, 87, 35), (99, 98, 86, 87), (40, 97, 99, 41), (97, 96, 98, 99), (39, 95, 97, 40), (95, 94, 96, 97), (38, 93, 95, 39), (65, 67, 135, 133), (37, 91, 93, 38), (91, 90, 92, 93), (36, 89, 91, 37), (89, 88, 90, 91), (35, 87, 89, 36), (87, 86, 88, 89), (6, 112, 100, 0), (112, 113, 101, 100), (5, 110, 112, 6), (110, 111, 113, 112), (4, 108, 110, 5), (108, 109, 111, 110), (3, 106, 108, 4), (122, 120, 148, 150), (2, 104, 106, 3), (104, 105, 107, 106), (1, 102, 104, 2), (102, 103, 105, 104), (0, 100, 102, 1), (100, 101, 103, 102), (13, 126, 114, 7), (126, 127, 115, 114), (12, 124, 126, 13), (124, 125, 127, 126), (11, 122, 124, 12), (122, 123, 125, 124), (10, 120, 122, 11), (94, 95, 143, 142), (9, 118, 120, 10), (118, 119, 121, 120), (8, 116, 118, 9), (116, 117, 119, 118), (7, 114, 116, 8), (114, 115, 117, 116), (140, 142, 166, 164), (128, 129, 153, 152), (150, 148, 172, 174), (133, 135, 159, 157), (143, 141, 165, 167), (151, 150, 174, 175), (81, 80, 138, 139), (108, 106, 144, 146), (51, 53, 131, 129), (120, 121, 149, 148), (50, 51, 129, 128), (107, 109, 147, 145), (67, 66, 134, 135), (95, 93, 141, 143), (106, 107, 145, 144), (123, 122, 150, 151), (92, 94, 142, 140), (53, 52, 130, 131), (80, 78, 136, 138), (93, 92, 140, 141), (109, 108, 146, 147), (79, 81, 139, 137), (66, 64, 132, 134), (78, 79, 137, 136), (154, 152, 188, 190), (170, 168, 180, 182), (161, 163, 195, 193), (165, 164, 166, 167), (156, 157, 177, 176), (172, 173, 175, 174), (136, 137, 161, 160), (149, 151, 175, 173), (131, 130, 154, 155), (144, 145, 169, 168), (139, 138, 162, 163), (130, 128, 152, 154), (147, 146, 170, 171), (138, 136, 160, 162), (129, 131, 155, 153), (146, 144, 168, 170), (137, 139, 163, 161), (132, 133, 157, 156), (145, 147, 171, 169), (141, 140, 164, 165), (135, 134, 158, 159), (148, 149, 173, 172), (142, 143, 167, 166), (134, 132, 156, 158), (176, 177, 179, 178), (181, 183, 187, 185), (157, 159, 179, 177), (168, 169, 181, 180), (159, 158, 178, 179), (169, 171, 183, 181), (171, 170, 182, 183), (158, 156, 176, 178), (184, 185, 187, 186), (183, 182, 186, 187), (182, 180, 184, 186), (180, 181, 185, 184), (188, 189, 191, 190), (152, 153, 189, 188), (153, 155, 191, 189), (155, 154, 190, 191), (192, 193, 195, 194), (163, 162, 194, 195), (162, 160, 192, 194), (160, 161, 193, 192), (187, 185, 192, 194), (186, 184, 189, 191), (190, 188, 193, 195), (189, 184, 185, 192, 193, 188)])
_uv = me_torus.uv_layers.new(name='UVMap')
_uv.uv.foreach_set('vector', [0.6111, 0.5714, 0.6667, 0.5714, 0.6667, 0.7143, 0.6111, 0.7143, 0.6111, 0.7143, 0.6667, 0.7143, 0.6667, 0.8571, 0.6111, 0.8571, 0.6111, 0.8571, 0.6667, 0.8571, 0.6667, 1.0, 0.6111, 1.0, 0.6111, -2.22e-16, 0.6667, -2.22e-16, 0.6667, 0.1429, 0.6111, 0.1429, 0.6111, 0.1429, 0.6667, 0.1429, 0.6667, 0.2857, 0.6111, 0.2857, 0.6111, 0.2857, 0.6667, 0.2857, 0.6667, 0.4286, 0.6111, 0.4286, 0.6111, 0.4286, 0.6667, 0.4286, 0.6667, 0.5714, 0.6111, 0.5714, 0.7778, 0.5714, 0.8333, 0.5714, 0.8333, 0.7143, 0.7778, 0.7143, 0.7778, 0.7143, 0.8333, 0.7143, 0.8333, 0.8571, 0.7778, 0.8571, 0.7778, 0.8571, 0.8333, 0.8571, 0.8333, 1.0, 0.7778, 1.0, 0.7778, -2.22e-16, 0.8333, -2.22e-16, 0.8333, 0.1429, 0.7778, 0.1429, 0.7778, 0.1429, 0.8333, 0.1429, 0.8333, 0.2857, 0.7778, 0.2857, 0.7778, 0.2857, 0.8333, 0.2857, 0.8333, 0.4286, 0.7778, 0.4286, 0.7778, 0.4286, 0.8333, 0.4286, 0.8333, 0.5714, 0.7778, 0.5714, 0.9444, 0.5714, 1.0, 0.5714, 1.0, 0.7143, 0.9444, 0.7143, 0.9444, 0.7143, 1.0, 0.7143, 1.0, 0.8571, 0.9444, 0.8571, 0.9444, 0.8571, 1.0, 0.8571, 1.0, 1.0, 0.9444, 1.0, 0.9444, -2.22e-16, 1.0, -2.22e-16, 1.0, 0.1429, 0.9444, 0.1429, 0.9444, 0.1429, 1.0, 0.1429, 1.0, 0.2857, 0.9444, 0.2857, 0.9444, 0.2857, 1.0, 0.2857, 1.0, 0.4286, 0.9444, 0.4286, 0.9444, 0.4286, 1.0, 0.4286, 1.0, 0.5714, 0.9444, 0.5714, 0.1111, 0.5714, 0.1667, 0.5714, 0.1667, 0.7143, 0.1111, 0.7143, 0.1111, 0.7143, 0.1667, 0.7143, 0.1667, 0.8571, 0.1111, 0.8571, 0.1111, 0.8571, 0.1667, 0.8571, 0.1667, 1.0, 0.1111, 1.0, 0.1111, -2.22e-16, 0.1667, -2.22e-16, 0.1667, 0.1429, 0.1111, 0.1429, 0.1111, 0.1429, 0.1667, 0.1429, 0.1667, 0.2857, 0.1111, 0.2857, 0.1111, 0.2857, 0.1667, 0.2857, 0.1667, 0.4286, 0.1111, 0.4286, 0.1111, 0.4286, 0.1667, 0.4286, 0.1667, 0.5714, 0.1111, 0.5714, 0.2778, 0.5714, 0.3333, 0.5714, 0.3333, 0.7143, 0.2778, 0.7143, 0.2778, 0.7143, 0.3333, 0.7143, 0.3333, 0.8571, 0.2778, 0.8571, 0.2778, 0.8571, 0.3333, 0.8571, 0.3333, 1.0, 0.2778, 1.0, 0.2778, -2.22e-16, 0.3333, -2.22e-16, 0.3333, 0.1429, 0.2778, 0.1429, 0.2778, 0.1429, 0.3333, 0.1429, 0.3333, 0.2857, 0.2778, 0.2857, 0.2778, 0.2857, 0.3333, 0.2857, 0.3333, 0.4286, 0.2778, 0.4286, 0.2778, 0.4286, 0.3333, 0.4286, 0.3333, 0.5714, 0.2778, 0.5714, 0.4465, 0.5714, 0.5, 0.5714, 0.5, 0.7143, 0.4465, 0.7143, 0.4465, 0.7143, 0.5, 0.7143, 0.5, 0.8571, 0.4465, 0.8571, 0.4465, 0.8571, 0.5, 0.8571, 0.5, 1.0, 0.4465, 1.0, 0.4465, -2.22e-16, 0.5, -2.22e-16, 0.5, 0.1429, 0.4465, 0.1429, 0.4465, 0.1429, 0.5, 0.1429, 0.5, 0.2857, 0.4465, 0.2857, 0.4465, 0.2857, 0.5, 0.2857, 0.5, 0.4286, 0.4465, 0.4286, 0.4465, 0.4286, 0.5, 0.4286, 0.5, 0.5714, 0.4465, 0.5714, 0.1667, -2.22e-16, 0.1667, 0.1429, 0.1667, 0.1429, 0.1667, -2.22e-16, 0.1667, 0.4286, 0.2222, 0.4286, 0.2222, 0.5714, 0.1667, 0.5714, 0.2222, 0.4286, 0.2778, 0.4286, 0.2778, 0.5714, 0.2222, 0.5714, 0.1667, 0.2857, 0.2222, 0.2857, 0.2222, 0.4286, 0.1667, 0.4286, 0.2222, 0.2857, 0.2778, 0.2857, 0.2778, 0.4286, 0.2222, 0.4286, 0.1667, 0.1429, 0.2222, 0.1429, 0.2222, 0.2857, 0.1667, 0.2857, 0.2222, 0.1429, 0.2778, 0.1429, 0.2778, 0.2857, 0.2222, 0.2857, 0.1667, -2.22e-16, 0.2222, -2.22e-16, 0.2222, 0.1429, 0.1667, 0.1429, 0.7778, -2.22e-16, 0.7778, 0.1429, 0.7778, 0.1429, 0.7778, -2.22e-16, 0.1667, 0.8571, 0.2222, 0.8571, 0.2222, 1.0, 0.1667, 1.0, 0.2222, 0.8571, 0.2778, 0.8571, 0.2778, 1.0, 0.2222, 1.0, 0.1667, 0.7143, 0.2222, 0.7143, 0.2222, 0.8571, 0.1667, 0.8571, 0.2222, 0.7143, 0.2778, 0.7143, 0.2778, 0.8571, 0.2222, 0.8571, 0.1667, 0.5714, 0.2222, 0.5714, 0.2222, 0.7143, 0.1667, 0.7143, 0.2222, 0.5714, 0.2778, 0.5714, 0.2778, 0.7143, 0.2222, 0.7143, -1.11e-16, 0.4286, 0.05556, 0.4286, 0.05556, 0.5714, -1.11e-16, 0.5714, 0.05556, 0.4286, 0.1111, 0.4286, 0.1111, 0.5714, 0.05556, 0.5714, -1.11e-16, 0.2857, 0.05556, 0.2857, 0.05556, 0.4286, -1.11e-16, 0.4286, 0.05556, 0.2857, 0.1111, 0.2857, 0.1111, 0.4286, 0.05556, 0.4286, -1.11e-16, 0.1429, 0.05556, 0.1429, 0.05556, 0.2857, -1.11e-16, 0.2857, 0.05556, 0.1429, 0.1111, 0.1429, 0.1111, 0.2857, 0.05556, 0.2857, -1.11e-16, -2.22e-16, 0.05556, -2.22e-16, 0.05556, 0.1429, -1.11e-16, 0.1429, 0.05556, 1.0, 0.1111, 1.0, 0.1111, 1.0, 0.05556, 1.0, -1.11e-16, 0.8571, 0.05556, 0.8571, 0.05556, 1.0, -1.11e-16, 1.0, 0.05556, 0.8571, 0.1111, 0.8571, 0.1111, 1.0, 0.05556, 1.0, -1.11e-16, 0.7143, 0.05556, 0.7143, 0.05556, 0.8571, -1.11e-16, 0.8571, 0.05556, 0.7143, 0.1111, 0.7143, 0.1111, 0.8571, 0.05556, 0.8571, -1.11e-16, 0.5714, 0.05556, 0.5714, 0.05556, 0.7143, -1.11e-16, 0.7143, 0.05556, 0.5714, 0.1111, 0.5714, 0.1111, 0.7143, 0.05556, 0.7143, 0.8333, 0.4286, 0.8889, 0.4286, 0.8889, 0.5714, 0.8333, 0.5714, 0.8889, 0.4286, 0.9444, 0.4286, 0.9444, 0.5714, 0.8889, 0.5714, 0.8333, 0.2857, 0.8889, 0.2857, 0.8889, 0.4286, 0.8333, 0.4286, 0.8889, 0.2857, 0.9444, 0.2857, 0.9444, 0.4286, 0.8889, 0.4286, 0.8333, 0.1429, 0.8889, 0.1429, 0.8889, 0.2857, 0.8333, 0.2857, 0.8889, 0.1429, 0.9444, 0.1429, 0.9444, 0.2857, 0.8889, 0.2857, 0.8333, -2.22e-16, 0.8889, -2.22e-16, 0.8889, 0.1429, 0.8333, 0.1429, 0.2222, 0.1429, 0.2222, -2.22e-16, 0.2222, -2.22e-16, 0.2222, 0.1429, 0.8333, 0.8571, 0.8889, 0.8571, 0.8889, 1.0, 0.8333, 1.0, 0.8889, 0.8571, 0.9444, 0.8571, 0.9444, 1.0, 0.8889, 1.0, 0.8333, 0.7143, 0.8889, 0.7143, 0.8889, 0.8571, 0.8333, 0.8571, 0.8889, 0.7143, 0.9444, 0.7143, 0.9444, 0.8571, 0.8889, 0.8571, 0.8333, 0.5714, 0.8889, 0.5714, 0.8889, 0.7143, 0.8333, 0.7143, 0.8889, 0.5714, 0.9444, 0.5714, 0.9444, 0.7143, 0.8889, 0.7143, 0.3333, 0.4286, 0.3909, 0.4286, 0.3909, 0.5714, 0.3333, 0.5714, 0.3909, 0.4286, 0.4465, 0.4286, 0.4465, 0.5714, 0.3909, 0.5714, 0.3333, 0.2857, 0.3909, 0.2857, 0.3909, 0.4286, 0.3333, 0.4286, 0.3909, 0.2857, 0.4465, 0.2857, 0.4465, 0.4286, 0.3909, 0.4286, 0.3333, 0.1429, 0.3909, 0.1429, 0.3909, 0.2857, 0.3333, 0.2857, 0.3909, 0.1429, 0.4465, 0.1429, 0.4465, 0.2857, 0.3909, 0.2857, 0.3333, -2.22e-16, 0.3909, -2.22e-16, 0.3909, 0.1429, 0.3333, 0.1429, 0.1111, -2.22e-16, 0.1111, 0.1429, 0.1111, 0.1429, 0.1111, -2.22e-16, 0.3333, 0.8571, 0.3909, 0.8571, 0.3909, 1.0, 0.3333, 1.0, 0.3909, 0.8571, 0.4465, 0.8571, 0.4465, 1.0, 0.3909, 1.0, 0.3333, 0.7143, 0.3909, 0.7143, 0.3909, 0.8571, 0.3333, 0.8571, 0.3909, 0.7143, 0.4465, 0.7143, 0.4465, 0.8571, 0.3909, 0.8571, 0.3333, 0.5714, 0.3909, 0.5714, 0.3909, 0.7143, 0.3333, 0.7143, 0.3909, 0.5714, 0.4465, 0.5714, 0.4465, 0.7143, 0.3909, 0.7143, 0.5, 0.4286, 0.5556, 0.4286, 0.5556, 0.5714, 0.5, 0.5714, 0.5556, 0.4286, 0.6111, 0.4286, 0.6111, 0.5714, 0.5556, 0.5714, 0.5, 0.2857, 0.5556, 0.2857, 0.5556, 0.4286, 0.5, 0.4286, 0.5556, 0.2857, 0.6111, 0.2857, 0.6111, 0.4286, 0.5556, 0.4286, 0.5, 0.1429, 0.5556, 0.1429, 0.5556, 0.2857, 0.5, 0.2857, 0.5556, 0.1429, 0.6111, 0.1429, 0.6111, 0.2857, 0.5556, 0.2857, 0.5, -2.22e-16, 0.5556, -2.22e-16, 0.5556, 0.1429, 0.5, 0.1429, 0.7222, 0.1429, 0.7222, -2.22e-16, 0.7222, -2.22e-16, 0.7222, 0.1429, 0.5, 0.8571, 0.5556, 0.8571, 0.5556, 1.0, 0.5, 1.0, 0.5556, 0.8571, 0.6111, 0.8571, 0.6111, 1.0, 0.5556, 1.0, 0.5, 0.7143, 0.5556, 0.7143, 0.5556, 0.8571, 0.5, 0.8571, 0.5556, 0.7143, 0.6111, 0.7143, 0.6111, 0.8571, 0.5556, 0.8571, 0.5, 0.5714, 0.5556, 0.5714, 0.5556, 0.7143, 0.5, 0.7143, 0.5556, 0.5714, 0.6111, 0.5714, 0.6111, 0.7143, 0.5556, 0.7143, 0.6667, 0.4286, 0.7222, 0.4286, 0.7222, 0.5714, 0.6667, 0.5714, 0.7222, 0.4286, 0.7778, 0.4286, 0.7778, 0.5714, 0.7222, 0.5714, 0.6667, 0.2857, 0.7222, 0.2857, 0.7222, 0.4286, 0.6667, 0.4286, 0.7222, 0.2857, 0.7778, 0.2857, 0.7778, 0.4286, 0.7222, 0.4286, 0.6667, 0.1429, 0.7222, 0.1429, 0.7222, 0.2857, 0.6667, 0.2857, 0.7222, 0.1429, 0.7778, 0.1429, 0.7778, 0.2857, 0.7222, 0.2857, 0.6667, -2.22e-16, 0.7222, -2.22e-16, 0.7222, 0.1429, 0.6667, 0.1429, 0.4465, 0.1429, 0.3909, 0.1429, 0.3909, 0.1429, 0.4465, 0.1429, 0.6667, 0.8571, 0.7222, 0.8571, 0.7222, 1.0, 0.6667, 1.0, 0.7222, 0.8571, 0.7778, 0.8571, 0.7778, 1.0, 0.7222, 1.0, 0.6667, 0.7143, 0.7222, 0.7143, 0.7222, 0.8571, 0.6667, 0.8571, 0.7222, 0.7143, 0.7778, 0.7143, 0.7778, 0.8571, 0.7222, 0.8571, 0.6667, 0.5714, 0.7222, 0.5714, 0.7222, 0.7143, 0.6667, 0.7143, 0.7222, 0.5714, 0.7778, 0.5714, 0.7778, 0.7143, 0.7222, 0.7143, 0.4465, -2.22e-16, 0.4465, 0.1429, 0.4465, 0.1429, 0.4465, -2.22e-16, 0.2222, 1.0, 0.2778, 1.0, 0.2778, 1.0, 0.2222, 1.0, 0.7222, 0.1429, 0.7222, -2.22e-16, 0.7222, -2.22e-16, 0.7222, 0.1429, 0.1111, -2.22e-16, 0.1111, 0.1429, 0.1111, 0.1429, 0.1111, -2.22e-16, 0.3909, 0.1429, 0.3909, -2.22e-16, 0.3909, -2.22e-16, 0.3909, 0.1429, 0.7778, 0.1429, 0.7222, 0.1429, 0.7222, 0.1429, 0.7778, 0.1429, 0.9444, 0.1429, 0.8889, 0.1429, 0.8889, 0.1429, 0.9444, 0.1429, 0.5556, 0.1429, 0.5556, -2.22e-16, 0.5556, -2.22e-16, 0.5556, 0.1429, 0.2778, -2.22e-16, 0.2778, 0.1429, 0.2778, 0.1429, 0.2778, -2.22e-16, 0.7222, 1.0, 0.7778, 1.0, 0.7778, 1.0, 0.7222, 1.0, 0.2222, 1.0, 0.2778, 1.0, 0.2778, 1.0, 0.2222, 1.0, 0.6111, -2.22e-16, 0.6111, 0.1429, 0.6111, 0.1429, 0.6111, -2.22e-16, 0.1111, 0.1429, 0.05556, 0.1429, 0.05556, 0.1429, 0.1111, 0.1429, 0.3909, 0.1429, 0.3909, -2.22e-16, 0.3909, -2.22e-16, 0.3909, 0.1429, 0.5556, 1.0, 0.6111, 1.0, 0.6111, 1.0, 0.5556, 1.0, 0.7778, 0.1429, 0.7222, 0.1429, 0.7222, 0.1429, 0.7778, 0.1429, 0.4465, -2.22e-16, 0.4465, 0.1429, 0.4465, 0.1429, 0.4465, -2.22e-16, 0.2778, 0.1429, 0.2222, 0.1429, 0.2222, 0.1429, 0.2778, 0.1429, 0.8889, 0.1429, 0.8889, -2.22e-16, 0.8889, -2.22e-16, 0.8889, 0.1429, 0.3909, 1.0, 0.4465, 1.0, 0.4465, 1.0, 0.3909, 1.0, 0.6111, 0.1429, 0.5556, 0.1429, 0.5556, 0.1429, 0.6111, 0.1429, 0.9444, -2.22e-16, 0.9444, 0.1429, 0.9444, 0.1429, 0.9444, -2.22e-16, 0.05556, 0.1429, 0.05556, -2.22e-16, 0.05556, -2.22e-16, 0.05556, 0.1429, 0.8889, 1.0, 0.9444, 1.0, 0.9444, 1.0, 0.8889, 1.0, 0.2222, 0.1429, 0.2222, -2.22e-16, 0.2222, -2.22e-16, 0.2222, 0.1429, 0.5556, 0.1429, 0.5556, -2.22e-16, 0.5556, -2.22e-16, 0.5556, 0.1429, 0.9444, -2.22e-16, 0.9444, 0.1429, 0.9444, 0.1429, 0.9444, -2.22e-16, 0.3909, -2.22e-16, 0.4465, -2.22e-16, 0.4465, 0.1429, 0.3909, 0.1429, 0.05556, 1.0, 0.1111, 1.0, 0.1111, 1.0, 0.05556, 1.0, 0.7222, -2.22e-16, 0.7778, -2.22e-16, 0.7778, 0.1429, 0.7222, 0.1429, 0.8889, 1.0, 0.9444, 1.0, 0.9444, 1.0, 0.8889, 1.0, 0.7778, -2.22e-16, 0.7778, 0.1429, 0.7778, 0.1429, 0.7778, -2.22e-16, 0.2778, 0.1429, 0.2222, 0.1429, 0.2222, 0.1429, 0.2778, 0.1429, 0.5556, 1.0, 0.6111, 1.0, 0.6111, 1.0, 0.5556, 1.0, 0.9444, 0.1429, 0.8889, 0.1429, 0.8889, 0.1429, 0.9444, 0.1429, 0.2222, 0.1429, 0.2222, -2.22e-16, 0.2222, -2.22e-16, 0.2222, 0.1429, 0.6111, 0.1429, 0.5556, 0.1429, 0.5556, 0.1429, 0.6111, 0.1429, 0.8889, 0.1429, 0.8889, -2.22e-16, 0.8889, -2.22e-16, 0.8889, 0.1429, 0.2778, -2.22e-16, 0.2778, 0.1429, 0.2778, 0.1429, 0.2778, -2.22e-16, 0.5556, 0.1429, 0.5556, -2.22e-16, 0.5556, -2.22e-16, 0.5556, 0.1429, 0.9444, -2.22e-16, 0.9444, 0.1429, 0.9444, 0.1429, 0.9444, -2.22e-16, 0.05556, 1.0, 0.1111, 1.0, 0.1111, 1.0, 0.05556, 1.0, 0.6111, -2.22e-16, 0.6111, 0.1429, 0.6111, 0.1429, 0.6111, -2.22e-16, 0.3909, 1.0, 0.4465, 1.0, 0.4465, 1.0, 0.3909, 1.0, 0.1111, 0.1429, 0.05556, 0.1429, 0.05556, 0.1429, 0.1111, 0.1429, 0.7222, 1.0, 0.7778, 1.0, 0.7778, 1.0, 0.7222, 1.0, 0.4465, 0.1429, 0.3909, 0.1429, 0.3909, 0.1429, 0.4465, 0.1429, 0.05556, 0.1429, 0.05556, -2.22e-16, 0.05556, -2.22e-16, 0.05556, 0.1429, 0.05556, -2.22e-16, 0.1111, -2.22e-16, 0.1111, 0.1429, 0.05556, 0.1429, 0.6111, -2.22e-16, 0.6111, 0.1429, 0.6111, 0.1429, 0.6111, -2.22e-16, 0.1111, -2.22e-16, 0.1111, 0.1429, 0.1111, 0.1429, 0.1111, -2.22e-16, 0.5556, 1.0, 0.6111, 1.0, 0.6111, 1.0, 0.5556, 1.0, 0.1111, 0.1429, 0.05556, 0.1429, 0.05556, 0.1429, 0.1111, 0.1429, 0.6111, -2.22e-16, 0.6111, 0.1429, 0.6111, 0.1429, 0.6111, -2.22e-16, 0.6111, 0.1429, 0.5556, 0.1429, 0.5556, 0.1429, 0.6111, 0.1429, 0.05556, 0.1429, 0.05556, -2.22e-16, 0.05556, -2.22e-16, 0.05556, 0.1429, 0.5556, -2.22e-16, 0.6111, -2.22e-16, 0.6111, 0.1429, 0.5556, 0.1429, 0.6111, 0.1429, 0.5556, 0.1429, 0.5556, 0.1429, 0.6111, 0.1429, 0.5556, 0.1429, 0.5556, -2.22e-16, 0.5556, -2.22e-16, 0.5556, 0.1429, 0.5556, 1.0, 0.6111, 1.0, 0.6111, 1.0, 0.5556, 1.0, 0.2222, -2.22e-16, 0.2778, -2.22e-16, 0.2778, 0.1429, 0.2222, 0.1429, 0.2222, 1.0, 0.2778, 1.0, 0.2778, 1.0, 0.2222, 1.0, 0.2778, -2.22e-16, 0.2778, 0.1429, 0.2778, 0.1429, 0.2778, -2.22e-16, 0.2778, 0.1429, 0.2222, 0.1429, 0.2222, 0.1429, 0.2778, 0.1429, 0.8889, -2.22e-16, 0.9444, -2.22e-16, 0.9444, 0.1429, 0.8889, 0.1429, 0.9444, 0.1429, 0.8889, 0.1429, 0.8889, 0.1429, 0.9444, 0.1429, 0.8889, 0.1429, 0.8889, -2.22e-16, 0.8889, -2.22e-16, 0.8889, 0.1429, 0.8889, 1.0, 0.9444, 1.0, 0.9444, 1.0, 0.8889, 1.0, 0.6111, 0.1429, 0.6111, -2.22e-16, 0.8889, -2.22e-16, 0.8889, 0.1429, 0.5556, 0.1429, 0.5556, -2.22e-16, 0.2778, -2.22e-16, 0.2778, 0.1429, 0.2222, 0.1429, 0.2222, -2.22e-16, 0.9444, -2.22e-16, 0.9444, 0.1429, 0.0, 0.0, 0.0, 0.0, 0.0, 0.0, 0.0, 0.0, 0.0, 0.0, 0.0, 0.0])
me_torus.use_remesh_fix_poles = True
me_torus.use_remesh_preserve_attributes = False
me_torus.use_mirror_vertex_groups = False
me_torus.update()
me_cylinder_001 = bpy.data.meshes.new('Cylinder.001')
me_cylinder_001.from_pydata([(0.0, 1.0, -1.0), (0.0, 1.0, 1.0), (0.5878, 0.809, -1.0), (0.5878, 0.809, 1.0), (0.9511, 0.309, -1.0), (0.9511, 0.309, 1.0), (0.9511, -0.309, -1.0), (0.9511, -0.309, 1.0), (0.5878, -0.809, -1.0), (0.5878, -0.809, 1.0), (-8.742e-08, -1.0, -1.0), (-8.742e-08, -1.0, 1.0), (-0.5878, -0.809, -1.0), (-0.5878, -0.809, 1.0), (-0.9511, -0.309, -1.0), (-0.9511, -0.309, 1.0), (-0.9511, 0.309, -1.0), (-0.9511, 0.309, 1.0), (-0.5878, 0.809, -1.0), (-0.5878, 0.809, 1.0), (2.039e-08, 1.5, -1.338), (0.8817, 1.214, -1.338), (1.427, 0.4635, -1.338), (1.427, -0.4635, -1.338), (0.8817, -1.214, -1.338), (-1.107e-07, -1.5, -1.338), (-0.8817, -1.214, -1.338), (-1.427, -0.4635, -1.338), (-1.427, 0.4635, -1.338), (-0.8817, 1.214, -1.338), (2.039e-08, 1.5, -2.182), (0.8817, 1.214, -2.182), (1.427, 0.4635, -2.182), (1.427, -0.4635, -2.182), (0.8817, -1.214, -2.182), (-1.107e-07, -1.5, -2.182), (-0.8817, -1.214, -2.182), (-1.427, -0.4635, -2.182), (-1.427, 0.4635, -2.182), (-0.8817, 1.214, -2.182), (1.746e-08, 1.2, -2.182), (0.7053, 0.9708, -2.182), (1.141, 0.3708, -2.182), (1.141, -0.3708, -2.182), (0.7053, -0.9708, -2.182), (-8.744e-08, -1.2, -2.182), (-0.7053, -0.9708, -2.182), (-1.141, -0.3708, -2.182), (-1.141, 0.3708, -2.182), (-0.7053, 0.9708, -2.182), (3.648e-08, 1.2, -1.844), (0.7053, 0.9708, -1.844), (1.141, 0.3708, -1.844), (1.141, -0.3708, -1.844), (0.7053, -0.9708, -1.844), (-6.842e-08, -1.2, -1.844), (-0.7053, -0.9708, -1.844), (-1.141, -0.3708, -1.844), (-1.141, 0.3708, -1.844), (-0.7053, 0.9708, -1.844)], [], [(0, 1, 3, 2), (2, 3, 5, 4), (4, 5, 7, 6), (6, 7, 9, 8), (8, 9, 11, 10), (10, 11, 13, 12), (12, 13, 15, 14), (14, 15, 17, 16), (3, 1, 19, 17, 15, 13, 11, 9, 7, 5), (16, 17, 19, 18), (18, 19, 1, 0), (6, 8, 24, 23), (24, 25, 35, 34), (0, 2, 21, 20), (4, 6, 23, 22), (2, 4, 22, 21), (18, 0, 20, 29), (16, 18, 29, 28), (14, 16, 28, 27), (12, 14, 27, 26), (10, 12, 26, 25), (8, 10, 25, 24), (31, 32, 42, 41), (21, 22, 32, 31), (28, 29, 39, 38), (25, 26, 36, 35), (22, 23, 33, 32), (29, 20, 30, 39), (26, 27, 37, 36), (23, 24, 34, 33), (20, 21, 31, 30), (27, 28, 38, 37), (48, 49, 59, 58), (38, 39, 49, 48), (35, 36, 46, 45), (32, 33, 43, 42), (39, 30, 40, 49), (36, 37, 47, 46), (33, 34, 44, 43), (30, 31, 41, 40), (37, 38, 48, 47), (34, 35, 45, 44), (50, 51, 52, 53, 54, 55, 56, 57, 58, 59), (45, 46, 56, 55), (42, 43, 53, 52), (49, 40, 50, 59), (46, 47, 57, 56), (43, 44, 54, 53), (40, 41, 51, 50), (47, 48, 58, 57), (44, 45, 55, 54), (41, 42, 52, 51)])
_uv = me_cylinder_001.uv_layers.new(name='UVMap')
_uv.uv.foreach_set('vector', [1.0, 0.5, 1.0, 1.0, 0.9, 1.0, 0.9, 0.5, 0.9, 0.5, 0.9, 1.0, 0.8, 1.0, 0.8, 0.5, 0.8, 0.5, 0.8, 1.0, 0.7, 1.0, 0.7, 0.5, 0.7, 0.5, 0.7, 1.0, 0.6, 1.0, 0.6, 0.5, 0.6, 0.5, 0.6, 1.0, 0.5, 1.0, 0.5, 0.5, 0.5, 0.5, 0.5, 1.0, 0.4, 1.0, 0.4, 0.5, 0.4, 0.5, 0.4, 1.0, 0.3, 1.0, 0.3, 0.5, 0.3, 0.5, 0.3, 1.0, 0.2, 1.0, 0.2, 0.5, 0.3911, 0.4442, 0.25, 0.49, 0.1089, 0.4442, 0.02175, 0.3242, 0.02175, 0.1758, 0.1089, 0.05584, 0.25, 0.01, 0.3911, 0.05584, 0.4783, 0.1758, 0.4783, 0.3242, 0.2, 0.5, 0.2, 1.0, 0.1, 1.0, 0.1, 0.5, 0.1, 0.5, 0.1, 1.0, -7.451e-08, 1.0, -7.451e-08, 0.5, 0.7, 0.5, 0.6, 0.5, 0.6, 0.5, 0.7, 0.5, 0.6, 0.5, 0.5, 0.5, 0.5, 0.5, 0.6, 0.5, 1.0, 0.5, 0.9, 0.5, 0.9, 0.5, 1.0, 0.5, 0.8, 0.5, 0.7, 0.5, 0.7, 0.5, 0.8, 0.5, 0.9, 0.5, 0.8, 0.5, 0.8, 0.5, 0.9, 0.5, 0.1, 0.5, -7.451e-08, 0.5, -7.451e-08, 0.5, 0.1, 0.5, 0.2, 0.5, 0.1, 0.5, 0.1, 0.5, 0.2, 0.5, 0.3, 0.5, 0.2, 0.5, 0.2, 0.5, 0.3, 0.5, 0.4, 0.5, 0.3, 0.5, 0.3, 0.5, 0.4, 0.5, 0.5, 0.5, 0.4, 0.5, 0.4, 0.5, 0.5, 0.5, 0.6, 0.5, 0.5, 0.5, 0.5, 0.5, 0.6, 0.5, 0.9, 0.5, 0.8, 0.5, 0.8, 0.5, 0.9, 0.5, 0.9, 0.5, 0.8, 0.5, 0.8, 0.5, 0.9, 0.5, 0.2, 0.5, 0.1, 0.5, 0.1, 0.5, 0.2, 0.5, 0.5, 0.5, 0.4, 0.5, 0.4, 0.5, 0.5, 0.5, 0.8, 0.5, 0.7, 0.5, 0.7, 0.5, 0.8, 0.5, 0.1, 0.5, -7.451e-08, 0.5, -7.451e-08, 0.5, 0.1, 0.5, 0.4, 0.5, 0.3, 0.5, 0.3, 0.5, 0.4, 0.5, 0.7, 0.5, 0.6, 0.5, 0.6, 0.5, 0.7, 0.5, 1.0, 0.5, 0.9, 0.5, 0.9, 0.5, 1.0, 0.5, 0.3, 0.5, 0.2, 0.5, 0.2, 0.5, 0.3, 0.5, 0.2, 0.5, 0.1, 0.5, 0.1, 0.5, 0.2, 0.5, 0.2, 0.5, 0.1, 0.5, 0.1, 0.5, 0.2, 0.5, 0.5, 0.5, 0.4, 0.5, 0.4, 0.5, 0.5, 0.5, 0.8, 0.5, 0.7, 0.5, 0.7, 0.5, 0.8, 0.5, 0.1, 0.5, -7.451e-08, 0.5, -7.451e-08, 0.5, 0.1, 0.5, 0.4, 0.5, 0.3, 0.5, 0.3, 0.5, 0.4, 0.5, 0.7, 0.5, 0.6, 0.5, 0.6, 0.5, 0.7, 0.5, 1.0, 0.5, 0.9, 0.5, 0.9, 0.5, 1.0, 0.5, 0.3, 0.5, 0.2, 0.5, 0.2, 0.5, 0.3, 0.5, 0.6, 0.5, 0.5, 0.5, 0.5, 0.5, 0.6, 0.5, 0.75, 0.49, 0.8911, 0.4442, 0.9783, 0.3242, 0.9783, 0.1758, 0.8911, 0.05584, 0.75, 0.01, 0.6089, 0.05584, 0.5217, 0.1758, 0.5217, 0.3242, 0.6089, 0.4442, 0.5, 0.5, 0.4, 0.5, 0.4, 0.5, 0.5, 0.5, 0.8, 0.5, 0.7, 0.5, 0.7, 0.5, 0.8, 0.5, 0.1, 0.5, -7.451e-08, 0.5, -7.451e-08, 0.5, 0.1, 0.5, 0.4, 0.5, 0.3, 0.5, 0.3, 0.5, 0.4, 0.5, 0.7, 0.5, 0.6, 0.5, 0.6, 0.5, 0.7, 0.5, 1.0, 0.5, 0.9, 0.5, 0.9, 0.5, 1.0, 0.5, 0.3, 0.5, 0.2, 0.5, 0.2, 0.5, 0.3, 0.5, 0.6, 0.5, 0.5, 0.5, 0.5, 0.5, 0.6, 0.5, 0.9, 0.5, 0.8, 0.5, 0.8, 0.5, 0.9, 0.5])
me_cylinder_001.use_remesh_fix_poles = True
me_cylinder_001.use_remesh_preserve_attributes = False
me_cylinder_001.use_mirror_vertex_groups = False
me_cylinder_001.update()

# ---- objects
ob_cylinder = bpy.data.objects.new('Cylinder', me_cylinder)
ob_torus = bpy.data.objects.new('Torus', me_torus)
ob_cylinder_001 = bpy.data.objects.new('Cylinder.001', me_cylinder_001)

# ---- transforms, parenting, visibility, modifiers, constraints
ob_cylinder.location = (0.0, 0.0, 0.0)
ob_cylinder.lineart.crease_threshold = 0.0
ob_torus.location = (0.0, 0.0, 1.808)
ob_torus.scale = (0.1993, 0.1993, 0.1993)
ob_torus.lineart.crease_threshold = 0.0
ob_cylinder_001.location = (-0.1172, -5.123e-09, 1.508)
ob_cylinder_001.rotation_euler = (1.571, -4.371e-08, 1.571)
ob_cylinder_001.scale = (0.05924, 0.05924, 0.05924)
ob_cylinder_001.lineart.crease_threshold = 0.0

# ---- collection membership
col_collection.objects.link(ob_cylinder)
col_collection.objects.link(ob_torus)
col_collection.objects.link(ob_cylinder_001)

# ---- scene / render settings (as saved in the file)
scene.frame_start = 1; scene.frame_end = 250; scene.frame_set(1)
scene.render.engine = 'BLENDER_EEVEE_NEXT'
scene.cycles.use_denoising = False
scene.cycles.samples = 128
scene.cycles.sampling_pattern = 'TABULATED_SOBOL'
scene.cycles.use_adaptive_sampling = False
scene.cycles.use_light_tree = False
scene.view_settings.view_transform = 'Filmic'
bpy.context.view_layer.update()

# ---- added for rendering (the .blend has no active camera and no usable light): camera, sun
cam_auto = bpy.data.cameras.new('AutoCamera')
cam_auto.lens = 50.0
cam_auto.sensor_width = 36.0
cam_auto.clip_end = 1000.0
ob_auto_camera = bpy.data.objects.new('AutoCamera', cam_auto)
scene.collection.objects.link(ob_auto_camera)
ob_auto_camera.location = (3.28569, -3.94283, 3.2448)
ob_auto_camera.rotation_euler = (1.09748, -7.21219e-08, 0.694738)
scene.camera = ob_auto_camera
light_auto_sun = bpy.data.lights.new('AutoSun', 'SUN')
light_auto_sun.energy = 3.0
light_auto_sun.angle = 0.0523599
ob_auto_sun = bpy.data.objects.new('AutoSun', light_auto_sun)
scene.collection.objects.link(ob_auto_sun)
ob_auto_sun.rotation_euler = (0.872665, 0.174533, 0.523599)
bpy.context.view_layer.update()
